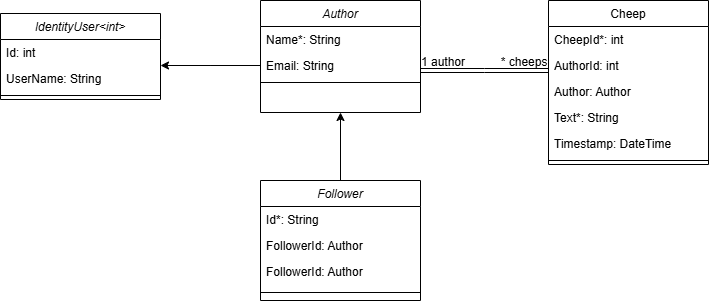

The diagram above was exported from draw.io. Its source (the exported page's mxGraphModel, read from the mxfile embedded in the PNG):
<mxGraphModel dx="934" dy="485" grid="1" gridSize="10" guides="1" tooltips="1" connect="1" arrows="0" fold="1" page="1" pageScale="1" pageWidth="827" pageHeight="1169" math="0" shadow="0">
  <root>
    <mxCell id="WIyWlLk6GJQsqaUBKTNV-0" />
    <mxCell id="WIyWlLk6GJQsqaUBKTNV-1" parent="WIyWlLk6GJQsqaUBKTNV-0" />
    <mxCell id="zkfFHV4jXpPFQw0GAbJ--0" value="Author" style="swimlane;fontStyle=2;align=center;verticalAlign=top;childLayout=stackLayout;horizontal=1;startSize=26;horizontalStack=0;resizeParent=1;resizeLast=0;collapsible=1;marginBottom=0;rounded=0;shadow=0;strokeWidth=1;" parent="WIyWlLk6GJQsqaUBKTNV-1" vertex="1">
      <mxGeometry x="350" y="40" width="160" height="112" as="geometry">
        <mxRectangle x="230" y="140" width="160" height="26" as="alternateBounds" />
      </mxGeometry>
    </mxCell>
    <mxCell id="zkfFHV4jXpPFQw0GAbJ--1" value="Name*: String" style="text;align=left;verticalAlign=top;spacingLeft=4;spacingRight=4;overflow=hidden;rotatable=0;points=[[0,0.5],[1,0.5]];portConstraint=eastwest;" parent="zkfFHV4jXpPFQw0GAbJ--0" vertex="1">
      <mxGeometry y="26" width="160" height="26" as="geometry" />
    </mxCell>
    <mxCell id="E9NTspLgD3t5ZWKjKplg-9" style="edgeStyle=orthogonalEdgeStyle;rounded=0;orthogonalLoop=1;jettySize=auto;html=1;exitX=0;exitY=0.5;exitDx=0;exitDy=0;" parent="zkfFHV4jXpPFQw0GAbJ--0" source="zkfFHV4jXpPFQw0GAbJ--2" edge="1">
      <mxGeometry relative="1" as="geometry">
        <mxPoint x="-100" y="65" as="targetPoint" />
      </mxGeometry>
    </mxCell>
    <mxCell id="zkfFHV4jXpPFQw0GAbJ--2" value="Email: String" style="text;align=left;verticalAlign=top;spacingLeft=4;spacingRight=4;overflow=hidden;rotatable=0;points=[[0,0.5],[1,0.5]];portConstraint=eastwest;rounded=0;shadow=0;html=0;" parent="zkfFHV4jXpPFQw0GAbJ--0" vertex="1">
      <mxGeometry y="52" width="160" height="26" as="geometry" />
    </mxCell>
    <mxCell id="zkfFHV4jXpPFQw0GAbJ--4" value="" style="line;html=1;strokeWidth=1;align=left;verticalAlign=middle;spacingTop=-1;spacingLeft=3;spacingRight=3;rotatable=0;labelPosition=right;points=[];portConstraint=eastwest;" parent="zkfFHV4jXpPFQw0GAbJ--0" vertex="1">
      <mxGeometry y="78" width="160" height="8" as="geometry" />
    </mxCell>
    <mxCell id="zkfFHV4jXpPFQw0GAbJ--17" value="Cheep" style="swimlane;fontStyle=0;align=center;verticalAlign=top;childLayout=stackLayout;horizontal=1;startSize=26;horizontalStack=0;resizeParent=1;resizeLast=0;collapsible=1;marginBottom=0;rounded=0;shadow=0;strokeWidth=1;" parent="WIyWlLk6GJQsqaUBKTNV-1" vertex="1">
      <mxGeometry x="638" y="40" width="160" height="164" as="geometry">
        <mxRectangle x="550" y="140" width="160" height="26" as="alternateBounds" />
      </mxGeometry>
    </mxCell>
    <mxCell id="zkfFHV4jXpPFQw0GAbJ--18" value="CheepId*: int" style="text;align=left;verticalAlign=top;spacingLeft=4;spacingRight=4;overflow=hidden;rotatable=0;points=[[0,0.5],[1,0.5]];portConstraint=eastwest;" parent="zkfFHV4jXpPFQw0GAbJ--17" vertex="1">
      <mxGeometry y="26" width="160" height="26" as="geometry" />
    </mxCell>
    <mxCell id="zkfFHV4jXpPFQw0GAbJ--19" value="AuthorId: int" style="text;align=left;verticalAlign=top;spacingLeft=4;spacingRight=4;overflow=hidden;rotatable=0;points=[[0,0.5],[1,0.5]];portConstraint=eastwest;rounded=0;shadow=0;html=0;" parent="zkfFHV4jXpPFQw0GAbJ--17" vertex="1">
      <mxGeometry y="52" width="160" height="26" as="geometry" />
    </mxCell>
    <mxCell id="zkfFHV4jXpPFQw0GAbJ--20" value="Author: Author" style="text;align=left;verticalAlign=top;spacingLeft=4;spacingRight=4;overflow=hidden;rotatable=0;points=[[0,0.5],[1,0.5]];portConstraint=eastwest;rounded=0;shadow=0;html=0;" parent="zkfFHV4jXpPFQw0GAbJ--17" vertex="1">
      <mxGeometry y="78" width="160" height="26" as="geometry" />
    </mxCell>
    <mxCell id="zkfFHV4jXpPFQw0GAbJ--21" value="Text*: String" style="text;align=left;verticalAlign=top;spacingLeft=4;spacingRight=4;overflow=hidden;rotatable=0;points=[[0,0.5],[1,0.5]];portConstraint=eastwest;rounded=0;shadow=0;html=0;" parent="zkfFHV4jXpPFQw0GAbJ--17" vertex="1">
      <mxGeometry y="104" width="160" height="26" as="geometry" />
    </mxCell>
    <mxCell id="zkfFHV4jXpPFQw0GAbJ--22" value="Timestamp: DateTime" style="text;align=left;verticalAlign=top;spacingLeft=4;spacingRight=4;overflow=hidden;rotatable=0;points=[[0,0.5],[1,0.5]];portConstraint=eastwest;rounded=0;shadow=0;html=0;" parent="zkfFHV4jXpPFQw0GAbJ--17" vertex="1">
      <mxGeometry y="130" width="160" height="26" as="geometry" />
    </mxCell>
    <mxCell id="zkfFHV4jXpPFQw0GAbJ--23" value="" style="line;html=1;strokeWidth=1;align=left;verticalAlign=middle;spacingTop=-1;spacingLeft=3;spacingRight=3;rotatable=0;labelPosition=right;points=[];portConstraint=eastwest;" parent="zkfFHV4jXpPFQw0GAbJ--17" vertex="1">
      <mxGeometry y="156" width="160" height="8" as="geometry" />
    </mxCell>
    <mxCell id="zkfFHV4jXpPFQw0GAbJ--26" value="" style="endArrow=open;shadow=0;strokeWidth=1;rounded=0;curved=0;endFill=1;edgeStyle=elbowEdgeStyle;elbow=vertical;shape=link;strokeColor=default;" parent="WIyWlLk6GJQsqaUBKTNV-1" source="zkfFHV4jXpPFQw0GAbJ--0" target="zkfFHV4jXpPFQw0GAbJ--17" edge="1">
      <mxGeometry x="0.5" y="41" relative="1" as="geometry">
        <mxPoint x="510" y="112" as="sourcePoint" />
        <mxPoint x="670" y="112" as="targetPoint" />
        <mxPoint x="-40" y="32" as="offset" />
        <Array as="points">
          <mxPoint x="574" y="110" />
        </Array>
      </mxGeometry>
    </mxCell>
    <mxCell id="zkfFHV4jXpPFQw0GAbJ--27" value="1 author" style="resizable=0;align=left;verticalAlign=bottom;labelBackgroundColor=none;fontSize=12;" parent="zkfFHV4jXpPFQw0GAbJ--26" connectable="0" vertex="1">
      <mxGeometry x="-1" relative="1" as="geometry">
        <mxPoint x="-1" as="offset" />
      </mxGeometry>
    </mxCell>
    <mxCell id="zkfFHV4jXpPFQw0GAbJ--28" value="* cheeps" style="resizable=0;align=right;verticalAlign=bottom;labelBackgroundColor=none;fontSize=12;" parent="zkfFHV4jXpPFQw0GAbJ--26" connectable="0" vertex="1">
      <mxGeometry x="1" relative="1" as="geometry">
        <mxPoint as="offset" />
      </mxGeometry>
    </mxCell>
    <mxCell id="E9NTspLgD3t5ZWKjKplg-4" value="IdentityUser&lt;int&gt;" style="swimlane;fontStyle=2;align=center;verticalAlign=top;childLayout=stackLayout;horizontal=1;startSize=26;horizontalStack=0;resizeParent=1;resizeLast=0;collapsible=1;marginBottom=0;rounded=0;shadow=0;strokeWidth=1;" parent="WIyWlLk6GJQsqaUBKTNV-1" vertex="1">
      <mxGeometry x="90" y="53" width="160" height="86" as="geometry">
        <mxRectangle x="230" y="140" width="160" height="26" as="alternateBounds" />
      </mxGeometry>
    </mxCell>
    <mxCell id="E9NTspLgD3t5ZWKjKplg-5" value="Id: int" style="text;align=left;verticalAlign=top;spacingLeft=4;spacingRight=4;overflow=hidden;rotatable=0;points=[[0,0.5],[1,0.5]];portConstraint=eastwest;" parent="E9NTspLgD3t5ZWKjKplg-4" vertex="1">
      <mxGeometry y="26" width="160" height="26" as="geometry" />
    </mxCell>
    <mxCell id="E9NTspLgD3t5ZWKjKplg-6" value="UserName: String" style="text;align=left;verticalAlign=top;spacingLeft=4;spacingRight=4;overflow=hidden;rotatable=0;points=[[0,0.5],[1,0.5]];portConstraint=eastwest;rounded=0;shadow=0;html=0;" parent="E9NTspLgD3t5ZWKjKplg-4" vertex="1">
      <mxGeometry y="52" width="160" height="26" as="geometry" />
    </mxCell>
    <mxCell id="E9NTspLgD3t5ZWKjKplg-8" value="" style="line;html=1;strokeWidth=1;align=left;verticalAlign=middle;spacingTop=-1;spacingLeft=3;spacingRight=3;rotatable=0;labelPosition=right;points=[];portConstraint=eastwest;" parent="E9NTspLgD3t5ZWKjKplg-4" vertex="1">
      <mxGeometry y="78" width="160" height="8" as="geometry" />
    </mxCell>
    <mxCell id="qVRKbjMX7prHkaGMrQvL-6" style="edgeStyle=orthogonalEdgeStyle;rounded=0;orthogonalLoop=1;jettySize=auto;html=1;exitX=0.5;exitY=0;exitDx=0;exitDy=0;entryX=0.5;entryY=1;entryDx=0;entryDy=0;" edge="1" parent="WIyWlLk6GJQsqaUBKTNV-1" source="qVRKbjMX7prHkaGMrQvL-0" target="zkfFHV4jXpPFQw0GAbJ--0">
      <mxGeometry relative="1" as="geometry" />
    </mxCell>
    <mxCell id="qVRKbjMX7prHkaGMrQvL-0" value="Follower" style="swimlane;fontStyle=2;align=center;verticalAlign=top;childLayout=stackLayout;horizontal=1;startSize=26;horizontalStack=0;resizeParent=1;resizeLast=0;collapsible=1;marginBottom=0;rounded=0;shadow=0;strokeWidth=1;" vertex="1" parent="WIyWlLk6GJQsqaUBKTNV-1">
      <mxGeometry x="350" y="220" width="160" height="120" as="geometry">
        <mxRectangle x="230" y="140" width="160" height="26" as="alternateBounds" />
      </mxGeometry>
    </mxCell>
    <mxCell id="qVRKbjMX7prHkaGMrQvL-1" value="Id*: String" style="text;align=left;verticalAlign=top;spacingLeft=4;spacingRight=4;overflow=hidden;rotatable=0;points=[[0,0.5],[1,0.5]];portConstraint=eastwest;" vertex="1" parent="qVRKbjMX7prHkaGMrQvL-0">
      <mxGeometry y="26" width="160" height="26" as="geometry" />
    </mxCell>
    <mxCell id="qVRKbjMX7prHkaGMrQvL-3" value="FollowerId: Author" style="text;align=left;verticalAlign=top;spacingLeft=4;spacingRight=4;overflow=hidden;rotatable=0;points=[[0,0.5],[1,0.5]];portConstraint=eastwest;rounded=0;shadow=0;html=0;" vertex="1" parent="qVRKbjMX7prHkaGMrQvL-0">
      <mxGeometry y="52" width="160" height="26" as="geometry" />
    </mxCell>
    <mxCell id="qVRKbjMX7prHkaGMrQvL-7" value="FollowerId: Author" style="text;align=left;verticalAlign=top;spacingLeft=4;spacingRight=4;overflow=hidden;rotatable=0;points=[[0,0.5],[1,0.5]];portConstraint=eastwest;rounded=0;shadow=0;html=0;" vertex="1" parent="qVRKbjMX7prHkaGMrQvL-0">
      <mxGeometry y="78" width="160" height="26" as="geometry" />
    </mxCell>
    <mxCell id="qVRKbjMX7prHkaGMrQvL-4" value="" style="line;html=1;strokeWidth=1;align=left;verticalAlign=middle;spacingTop=-1;spacingLeft=3;spacingRight=3;rotatable=0;labelPosition=right;points=[];portConstraint=eastwest;" vertex="1" parent="qVRKbjMX7prHkaGMrQvL-0">
      <mxGeometry y="104" width="160" height="16" as="geometry" />
    </mxCell>
  </root>
</mxGraphModel>